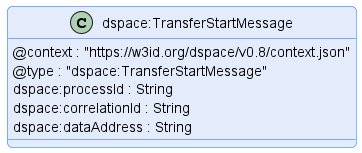

The diagram above was rendered by PlantUML. Its source (embedded in the PNG):
@startuml "transfer-start-message"
!pragma layout smetana

!include ../../../common/style/diagram.styles.puml

hide empty description


class "dspace:TransferStartMessage" {
    @context : "https://w3id.org/dspace/v0.8/context.json"
    @type : "dspace:TransferStartMessage"
    dspace:processId : String
    dspace:correlationId : String
    dspace:dataAddress : String
}

@enduml